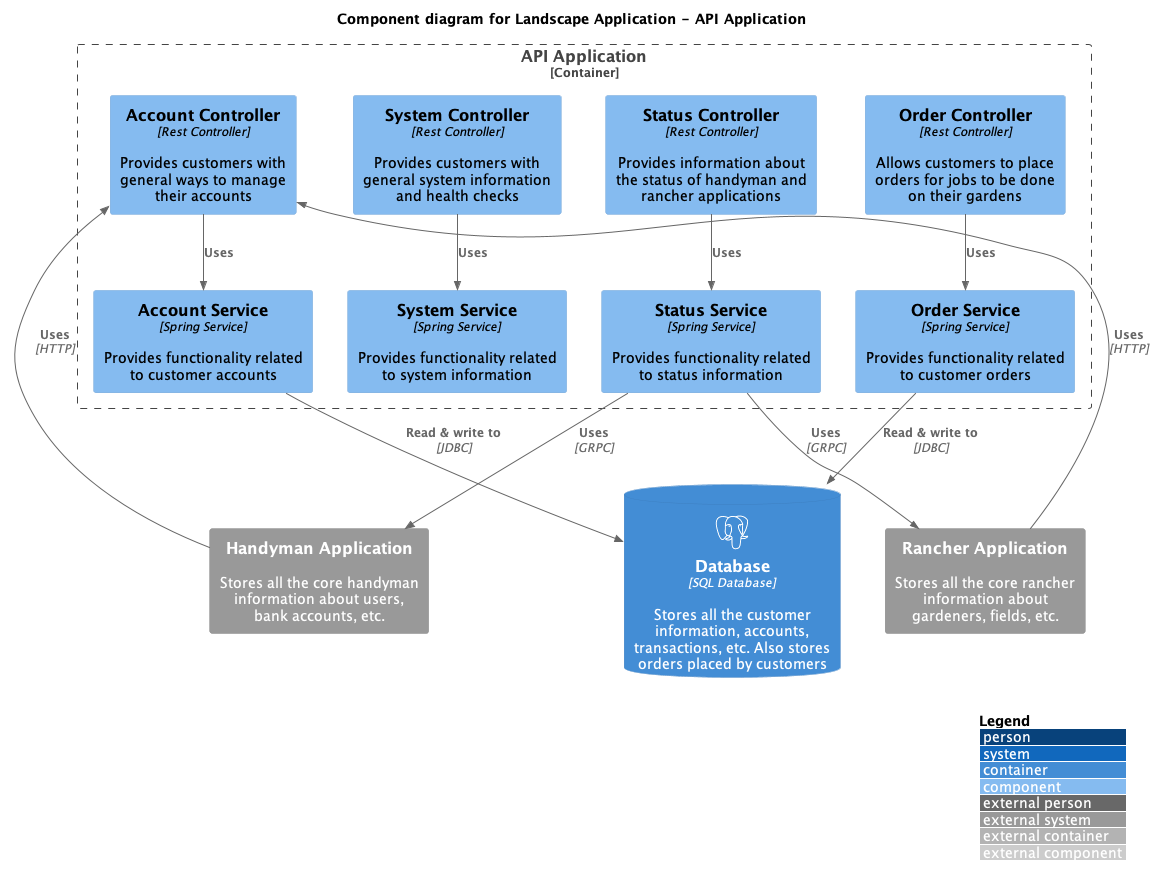

The diagram above was rendered by PlantUML. Its source (embedded in the PNG):
@startuml
!include https://raw.githubusercontent.com/plantuml-stdlib/C4-PlantUML/master/C4_Component.puml
!include https://raw.githubusercontent.com/tupadr3/plantuml-icon-font-sprites/master/devicons/postgresql.puml
' uncomment the following line and comment the first to use locally
' !include C4_Component.puml

LAYOUT_WITH_LEGEND()

title Component diagram for Landscape Application - API Application

ContainerDb(db, "Database", "SQL Database", "Stores all the customer information, accounts, transactions, etc. Also stores orders placed by customers", "postgresql")
System_Ext(handyman, "Handyman Application", "Stores all the core handyman information about users, bank accounts, etc.")
System_Ext(rancher, "Rancher Application", "Stores all the core rancher information about gardeners, fields, etc.")

Container_Boundary(api, "API Application") {
    Component(accountController, "Account Controller", "Rest Controller", "Provides customers with general ways to manage their accounts")
    Component(orderController, "Order Controller", "Rest Controller", "Allows customers to place orders for jobs to be done on their gardens")
    Component(systemController, "System Controller", "Rest Controller", "Provides customers with general system information and health checks")
    Component(statusController, "Status Controller", "Rest Controller", "Provides information about the status of handyman and rancher applications")
    Component(accountService, "Account Service", "Spring Service", "Provides functionality related to customer accounts")
    Component(orderService, "Order Service", "Spring Service", "Provides functionality related to customer orders")
    Component(systemService, "System Service", "Spring Service", "Provides functionality related to system information")
    Component(statusService, "Status Service", "Spring Service", "Provides functionality related to status information")

    Rel(accountController, accountService, "Uses")
    Rel(handyman, accountController, "Uses", "HTTP")
    Rel(rancher, accountController, "Uses", "HTTP")
    Rel(orderController, orderService, "Uses")
    Rel(accountService, db, "Read & write to", "JDBC")
    Rel(orderService, db, "Read & write to", "JDBC")
    Rel(systemController, systemService, "Uses")
    Rel(statusController, statusService, "Uses")
    Rel(statusService, handyman, "Uses", "GRPC")
    Rel(statusService, rancher, "Uses", "GRPC")
}
@enduml